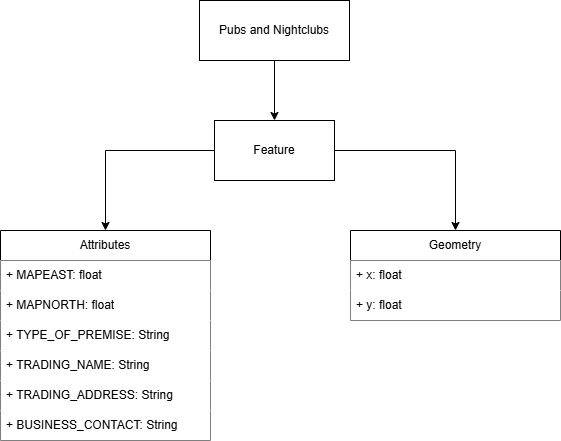

The diagram above was exported from draw.io. Its source (the exported page's mxGraphModel, read from the mxfile embedded in the PNG):
<mxGraphModel dx="1406" dy="746" grid="1" gridSize="10" guides="1" tooltips="1" connect="1" arrows="1" fold="1" page="1" pageScale="1" pageWidth="827" pageHeight="1169" math="0" shadow="0">
  <root>
    <mxCell id="0" />
    <mxCell id="1" parent="0" />
    <mxCell id="uGEWBuPnY4L18t6FfYfb-10" edge="1" parent="1" source="uGEWBuPnY4L18t6FfYfb-1" style="edgeStyle=orthogonalEdgeStyle;rounded=0;orthogonalLoop=1;jettySize=auto;html=1;entryX=0.5;entryY=0;entryDx=0;entryDy=0;" target="uGEWBuPnY4L18t6FfYfb-2">
      <mxGeometry relative="1" as="geometry" />
    </mxCell>
    <mxCell id="uGEWBuPnY4L18t6FfYfb-1" parent="1" style="rounded=0;whiteSpace=wrap;html=1;" value="Pubs and Nightclubs" vertex="1">
      <mxGeometry height="60" width="150" x="339" y="170" as="geometry" />
    </mxCell>
    <mxCell id="uGEWBuPnY4L18t6FfYfb-30" edge="1" parent="1" source="uGEWBuPnY4L18t6FfYfb-2" style="edgeStyle=orthogonalEdgeStyle;rounded=0;orthogonalLoop=1;jettySize=auto;html=1;entryX=0.5;entryY=0;entryDx=0;entryDy=0;" target="uGEWBuPnY4L18t6FfYfb-5">
      <mxGeometry relative="1" as="geometry" />
    </mxCell>
    <mxCell id="uGEWBuPnY4L18t6FfYfb-39" edge="1" parent="1" source="uGEWBuPnY4L18t6FfYfb-2" style="edgeStyle=orthogonalEdgeStyle;rounded=0;orthogonalLoop=1;jettySize=auto;html=1;entryX=0.5;entryY=0;entryDx=0;entryDy=0;" target="uGEWBuPnY4L18t6FfYfb-31">
      <mxGeometry relative="1" as="geometry" />
    </mxCell>
    <mxCell id="uGEWBuPnY4L18t6FfYfb-2" parent="1" style="rounded=0;whiteSpace=wrap;html=1;" value="Feature" vertex="1">
      <mxGeometry height="60" width="120" x="354" y="290" as="geometry" />
    </mxCell>
    <mxCell id="uGEWBuPnY4L18t6FfYfb-5" parent="1" style="swimlane;fontStyle=0;childLayout=stackLayout;horizontal=1;startSize=30;horizontalStack=0;resizeParent=1;resizeParentMax=0;resizeLast=0;collapsible=1;marginBottom=0;whiteSpace=wrap;html=1;" value="Attributes" vertex="1">
      <mxGeometry height="210" width="210" x="140" y="400" as="geometry">
        <mxRectangle height="30" width="90" x="120" y="400" as="alternateBounds" />
      </mxGeometry>
    </mxCell>
    <mxCell id="uGEWBuPnY4L18t6FfYfb-6" parent="uGEWBuPnY4L18t6FfYfb-5" style="text;strokeColor=none;fillColor=default;align=left;verticalAlign=middle;spacingLeft=4;spacingRight=4;overflow=hidden;points=[[0,0.5],[1,0.5]];portConstraint=eastwest;rotatable=0;whiteSpace=wrap;html=1;" value="+ MAPEAST: float" vertex="1">
      <mxGeometry height="30" width="210" y="30" as="geometry" />
    </mxCell>
    <mxCell id="uGEWBuPnY4L18t6FfYfb-7" parent="uGEWBuPnY4L18t6FfYfb-5" style="text;strokeColor=none;fillColor=default;align=left;verticalAlign=middle;spacingLeft=4;spacingRight=4;overflow=hidden;points=[[0,0.5],[1,0.5]];portConstraint=eastwest;rotatable=0;whiteSpace=wrap;html=1;" value="+ MAPNORTH: float" vertex="1">
      <mxGeometry height="30" width="210" y="60" as="geometry" />
    </mxCell>
    <mxCell id="uGEWBuPnY4L18t6FfYfb-8" parent="uGEWBuPnY4L18t6FfYfb-5" style="text;strokeColor=none;fillColor=default;align=left;verticalAlign=middle;spacingLeft=4;spacingRight=4;overflow=hidden;points=[[0,0.5],[1,0.5]];portConstraint=eastwest;rotatable=0;whiteSpace=wrap;html=1;" value="+ TYPE_OF_PREMISE: String" vertex="1">
      <mxGeometry height="30" width="210" y="90" as="geometry" />
    </mxCell>
    <mxCell id="uGEWBuPnY4L18t6FfYfb-27" parent="uGEWBuPnY4L18t6FfYfb-5" style="text;strokeColor=none;fillColor=default;align=left;verticalAlign=middle;spacingLeft=4;spacingRight=4;overflow=hidden;points=[[0,0.5],[1,0.5]];portConstraint=eastwest;rotatable=0;whiteSpace=wrap;html=1;" value="+ TRADING_NAME: String" vertex="1">
      <mxGeometry height="30" width="210" y="120" as="geometry" />
    </mxCell>
    <mxCell id="uGEWBuPnY4L18t6FfYfb-28" parent="uGEWBuPnY4L18t6FfYfb-5" style="text;strokeColor=none;fillColor=default;align=left;verticalAlign=middle;spacingLeft=4;spacingRight=4;overflow=hidden;points=[[0,0.5],[1,0.5]];portConstraint=eastwest;rotatable=0;whiteSpace=wrap;html=1;" value="+ TRADING_ADDRESS: String" vertex="1">
      <mxGeometry height="30" width="210" y="150" as="geometry" />
    </mxCell>
    <mxCell id="uGEWBuPnY4L18t6FfYfb-29" parent="uGEWBuPnY4L18t6FfYfb-5" style="text;strokeColor=none;fillColor=default;align=left;verticalAlign=middle;spacingLeft=4;spacingRight=4;overflow=hidden;points=[[0,0.5],[1,0.5]];portConstraint=eastwest;rotatable=0;whiteSpace=wrap;html=1;" value="+ BUSINESS_CONTACT: String" vertex="1">
      <mxGeometry height="30" width="210" y="180" as="geometry" />
    </mxCell>
    <mxCell id="uGEWBuPnY4L18t6FfYfb-31" parent="1" style="swimlane;fontStyle=0;childLayout=stackLayout;horizontal=1;startSize=30;horizontalStack=0;resizeParent=1;resizeParentMax=0;resizeLast=0;collapsible=1;marginBottom=0;whiteSpace=wrap;html=1;" value="Geometry" vertex="1">
      <mxGeometry height="90" width="210" x="490" y="400" as="geometry">
        <mxRectangle height="30" width="90" x="120" y="400" as="alternateBounds" />
      </mxGeometry>
    </mxCell>
    <mxCell id="uGEWBuPnY4L18t6FfYfb-32" parent="uGEWBuPnY4L18t6FfYfb-31" style="text;strokeColor=none;fillColor=default;align=left;verticalAlign=middle;spacingLeft=4;spacingRight=4;overflow=hidden;points=[[0,0.5],[1,0.5]];portConstraint=eastwest;rotatable=0;whiteSpace=wrap;html=1;" value="+ x: float" vertex="1">
      <mxGeometry height="30" width="210" y="30" as="geometry" />
    </mxCell>
    <mxCell id="uGEWBuPnY4L18t6FfYfb-33" parent="uGEWBuPnY4L18t6FfYfb-31" style="text;strokeColor=none;fillColor=default;align=left;verticalAlign=middle;spacingLeft=4;spacingRight=4;overflow=hidden;points=[[0,0.5],[1,0.5]];portConstraint=eastwest;rotatable=0;whiteSpace=wrap;html=1;" value="+ y: float" vertex="1">
      <mxGeometry height="30" width="210" y="60" as="geometry" />
    </mxCell>
  </root>
</mxGraphModel>